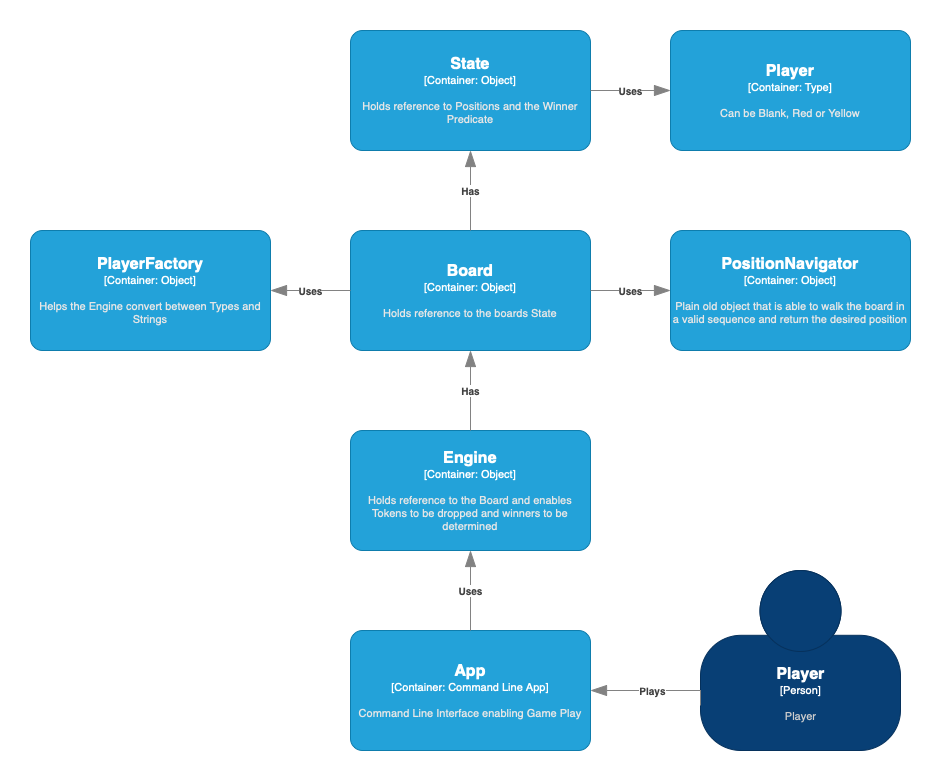

The diagram above was exported from draw.io. Its source (the exported page's mxGraphModel, read from the mxfile embedded in the PNG):
<mxGraphModel dx="2125" dy="1994" grid="1" gridSize="10" guides="1" tooltips="1" connect="1" arrows="1" fold="1" page="1" pageScale="1" pageWidth="827" pageHeight="1169" math="0" shadow="0">
  <root>
    <mxCell id="0" />
    <mxCell id="1" parent="0" />
    <object placeholders="1" c4Name="Engine" c4Type="Container" c4Technology="Object" c4Description="Holds reference to the Board and enables Tokens to be dropped and winners to be determined" label="&lt;font style=&quot;font-size: 16px&quot;&gt;&lt;b&gt;%c4Name%&lt;/b&gt;&lt;/font&gt;&lt;div&gt;[%c4Type%: %c4Technology%]&lt;/div&gt;&lt;br&gt;&lt;div&gt;&lt;font style=&quot;font-size: 11px&quot;&gt;&lt;font color=&quot;#E6E6E6&quot;&gt;%c4Description%&lt;/font&gt;&lt;/div&gt;" id="ToUeGtizvUXINOnrPyq_-1">
      <mxCell style="rounded=1;whiteSpace=wrap;html=1;fontSize=11;labelBackgroundColor=none;fillColor=#23A2D9;fontColor=#ffffff;align=center;arcSize=10;strokeColor=#0E7DAD;metaEdit=1;resizable=0;points=[[0.25,0,0],[0.5,0,0],[0.75,0,0],[1,0.25,0],[1,0.5,0],[1,0.75,0],[0.75,1,0],[0.5,1,0],[0.25,1,0],[0,0.75,0],[0,0.5,0],[0,0.25,0]];" vertex="1" parent="1">
        <mxGeometry x="200" y="320" width="240" height="120" as="geometry" />
      </mxCell>
    </object>
    <object placeholders="1" c4Name="Board" c4Type="Container" c4Technology="Object" c4Description="Holds reference to the boards State" label="&lt;font style=&quot;font-size: 16px&quot;&gt;&lt;b&gt;%c4Name%&lt;/b&gt;&lt;/font&gt;&lt;div&gt;[%c4Type%: %c4Technology%]&lt;/div&gt;&lt;br&gt;&lt;div&gt;&lt;font style=&quot;font-size: 11px&quot;&gt;&lt;font color=&quot;#E6E6E6&quot;&gt;%c4Description%&lt;/font&gt;&lt;/div&gt;" id="ToUeGtizvUXINOnrPyq_-2">
      <mxCell style="rounded=1;whiteSpace=wrap;html=1;fontSize=11;labelBackgroundColor=none;fillColor=#23A2D9;fontColor=#ffffff;align=center;arcSize=10;strokeColor=#0E7DAD;metaEdit=1;resizable=0;points=[[0.25,0,0],[0.5,0,0],[0.75,0,0],[1,0.25,0],[1,0.5,0],[1,0.75,0],[0.75,1,0],[0.5,1,0],[0.25,1,0],[0,0.75,0],[0,0.5,0],[0,0.25,0]];" vertex="1" parent="1">
        <mxGeometry x="200" y="120" width="240" height="120" as="geometry" />
      </mxCell>
    </object>
    <object placeholders="1" c4Name="State" c4Type="Container" c4Technology="Object" c4Description="Holds reference to Positions and the Winner Predicate" label="&lt;font style=&quot;font-size: 16px&quot;&gt;&lt;b&gt;%c4Name%&lt;/b&gt;&lt;/font&gt;&lt;div&gt;[%c4Type%: %c4Technology%]&lt;/div&gt;&lt;br&gt;&lt;div&gt;&lt;font style=&quot;font-size: 11px&quot;&gt;&lt;font color=&quot;#E6E6E6&quot;&gt;%c4Description%&lt;/font&gt;&lt;/div&gt;" id="ToUeGtizvUXINOnrPyq_-3">
      <mxCell style="rounded=1;whiteSpace=wrap;html=1;fontSize=11;labelBackgroundColor=none;fillColor=#23A2D9;fontColor=#ffffff;align=center;arcSize=10;strokeColor=#0E7DAD;metaEdit=1;resizable=0;points=[[0.25,0,0],[0.5,0,0],[0.75,0,0],[1,0.25,0],[1,0.5,0],[1,0.75,0],[0.75,1,0],[0.5,1,0],[0.25,1,0],[0,0.75,0],[0,0.5,0],[0,0.25,0]];" vertex="1" parent="1">
        <mxGeometry x="200" y="-80" width="240" height="120" as="geometry" />
      </mxCell>
    </object>
    <object placeholders="1" c4Type="Relationship" c4Description="Has" label="&lt;div style=&quot;text-align: left&quot;&gt;&lt;div style=&quot;text-align: center&quot;&gt;&lt;b&gt;%c4Description%&lt;/b&gt;&lt;/div&gt;" id="ToUeGtizvUXINOnrPyq_-5">
      <mxCell style="endArrow=blockThin;html=1;fontSize=10;fontColor=#404040;strokeWidth=1;endFill=1;strokeColor=#828282;elbow=vertical;metaEdit=1;endSize=14;startSize=14;jumpStyle=arc;jumpSize=16;rounded=0;edgeStyle=orthogonalEdgeStyle;exitX=0.5;exitY=0;exitDx=0;exitDy=0;exitPerimeter=0;entryX=0.5;entryY=1;entryDx=0;entryDy=0;entryPerimeter=0;" edge="1" parent="1" source="ToUeGtizvUXINOnrPyq_-1" target="ToUeGtizvUXINOnrPyq_-2">
        <mxGeometry width="240" relative="1" as="geometry">
          <mxPoint x="460" y="270" as="sourcePoint" />
          <mxPoint x="700" y="270" as="targetPoint" />
        </mxGeometry>
      </mxCell>
    </object>
    <object placeholders="1" c4Type="Relationship" c4Description="Has" label="&lt;div style=&quot;text-align: left&quot;&gt;&lt;div style=&quot;text-align: center&quot;&gt;&lt;b&gt;%c4Description%&lt;/b&gt;&lt;/div&gt;" id="ToUeGtizvUXINOnrPyq_-7">
      <mxCell style="endArrow=blockThin;html=1;fontSize=10;fontColor=#404040;strokeWidth=1;endFill=1;strokeColor=#828282;elbow=vertical;metaEdit=1;endSize=14;startSize=14;jumpStyle=arc;jumpSize=16;rounded=0;edgeStyle=orthogonalEdgeStyle;exitX=0.5;exitY=0;exitDx=0;exitDy=0;exitPerimeter=0;entryX=0.5;entryY=1;entryDx=0;entryDy=0;entryPerimeter=0;" edge="1" parent="1" source="ToUeGtizvUXINOnrPyq_-2" target="ToUeGtizvUXINOnrPyq_-3">
        <mxGeometry width="240" relative="1" as="geometry">
          <mxPoint x="600" y="230" as="sourcePoint" />
          <mxPoint x="600" y="150" as="targetPoint" />
        </mxGeometry>
      </mxCell>
    </object>
    <object placeholders="1" c4Name="PositionNavigator" c4Type="Container" c4Technology="Object" c4Description="Plain old object that is able to walk the board in a valid sequence and return the desired position" label="&lt;font style=&quot;font-size: 16px&quot;&gt;&lt;b&gt;%c4Name%&lt;/b&gt;&lt;/font&gt;&lt;div&gt;[%c4Type%: %c4Technology%]&lt;/div&gt;&lt;br&gt;&lt;div&gt;&lt;font style=&quot;font-size: 11px&quot;&gt;&lt;font color=&quot;#E6E6E6&quot;&gt;%c4Description%&lt;/font&gt;&lt;/div&gt;" id="ToUeGtizvUXINOnrPyq_-8">
      <mxCell style="rounded=1;whiteSpace=wrap;html=1;fontSize=11;labelBackgroundColor=none;fillColor=#23A2D9;fontColor=#ffffff;align=center;arcSize=10;strokeColor=#0E7DAD;metaEdit=1;resizable=0;points=[[0.25,0,0],[0.5,0,0],[0.75,0,0],[1,0.25,0],[1,0.5,0],[1,0.75,0],[0.75,1,0],[0.5,1,0],[0.25,1,0],[0,0.75,0],[0,0.5,0],[0,0.25,0]];" vertex="1" parent="1">
        <mxGeometry x="520" y="120" width="240" height="120" as="geometry" />
      </mxCell>
    </object>
    <object placeholders="1" c4Type="Relationship" c4Description="Uses" label="&lt;div style=&quot;text-align: left&quot;&gt;&lt;div style=&quot;text-align: center&quot;&gt;&lt;b&gt;%c4Description%&lt;/b&gt;&lt;/div&gt;" id="ToUeGtizvUXINOnrPyq_-9">
      <mxCell style="endArrow=blockThin;html=1;fontSize=10;fontColor=#404040;strokeWidth=1;endFill=1;strokeColor=#828282;elbow=vertical;metaEdit=1;endSize=14;startSize=14;jumpStyle=arc;jumpSize=16;rounded=0;edgeStyle=orthogonalEdgeStyle;exitX=1;exitY=0.5;exitDx=0;exitDy=0;exitPerimeter=0;entryX=0;entryY=0.5;entryDx=0;entryDy=0;entryPerimeter=0;" edge="1" parent="1" source="ToUeGtizvUXINOnrPyq_-2" target="ToUeGtizvUXINOnrPyq_-8">
        <mxGeometry width="240" relative="1" as="geometry">
          <mxPoint x="710" y="350" as="sourcePoint" />
          <mxPoint x="710" y="270" as="targetPoint" />
        </mxGeometry>
      </mxCell>
    </object>
    <object placeholders="1" c4Name="Player" c4Type="Container" c4Technology="Type" c4Description="Can be Blank, Red or Yellow" label="&lt;font style=&quot;font-size: 16px&quot;&gt;&lt;b&gt;%c4Name%&lt;/b&gt;&lt;/font&gt;&lt;div&gt;[%c4Type%: %c4Technology%]&lt;/div&gt;&lt;br&gt;&lt;div&gt;&lt;font style=&quot;font-size: 11px&quot;&gt;&lt;font color=&quot;#E6E6E6&quot;&gt;%c4Description%&lt;/font&gt;&lt;/div&gt;" id="ToUeGtizvUXINOnrPyq_-10">
      <mxCell style="rounded=1;whiteSpace=wrap;html=1;fontSize=11;labelBackgroundColor=none;fillColor=#23A2D9;fontColor=#ffffff;align=center;arcSize=10;strokeColor=#0E7DAD;metaEdit=1;resizable=0;points=[[0.25,0,0],[0.5,0,0],[0.75,0,0],[1,0.25,0],[1,0.5,0],[1,0.75,0],[0.75,1,0],[0.5,1,0],[0.25,1,0],[0,0.75,0],[0,0.5,0],[0,0.25,0]];" vertex="1" parent="1">
        <mxGeometry x="520" y="-80" width="240" height="120" as="geometry" />
      </mxCell>
    </object>
    <object placeholders="1" c4Type="Relationship" c4Description="Uses" label="&lt;div style=&quot;text-align: left&quot;&gt;&lt;div style=&quot;text-align: center&quot;&gt;&lt;b&gt;%c4Description%&lt;/b&gt;&lt;/div&gt;" id="ToUeGtizvUXINOnrPyq_-11">
      <mxCell style="endArrow=blockThin;html=1;fontSize=10;fontColor=#404040;strokeWidth=1;endFill=1;strokeColor=#828282;elbow=vertical;metaEdit=1;endSize=14;startSize=14;jumpStyle=arc;jumpSize=16;rounded=0;edgeStyle=orthogonalEdgeStyle;entryX=0;entryY=0.5;entryDx=0;entryDy=0;entryPerimeter=0;exitX=1;exitY=0.5;exitDx=0;exitDy=0;exitPerimeter=0;" edge="1" parent="1" source="ToUeGtizvUXINOnrPyq_-3" target="ToUeGtizvUXINOnrPyq_-10">
        <mxGeometry width="240" relative="1" as="geometry">
          <mxPoint x="450" y="190" as="sourcePoint" />
          <mxPoint x="530" y="190" as="targetPoint" />
        </mxGeometry>
      </mxCell>
    </object>
    <object placeholders="1" c4Name="PlayerFactory" c4Type="Container" c4Technology="Object" c4Description="Helps the Engine convert between Types and Strings" label="&lt;font style=&quot;font-size: 16px&quot;&gt;&lt;b&gt;%c4Name%&lt;/b&gt;&lt;/font&gt;&lt;div&gt;[%c4Type%: %c4Technology%]&lt;/div&gt;&lt;br&gt;&lt;div&gt;&lt;font style=&quot;font-size: 11px&quot;&gt;&lt;font color=&quot;#E6E6E6&quot;&gt;%c4Description%&lt;/font&gt;&lt;/div&gt;" id="ToUeGtizvUXINOnrPyq_-12">
      <mxCell style="rounded=1;whiteSpace=wrap;html=1;fontSize=11;labelBackgroundColor=none;fillColor=#23A2D9;fontColor=#ffffff;align=center;arcSize=10;strokeColor=#0E7DAD;metaEdit=1;resizable=0;points=[[0.25,0,0],[0.5,0,0],[0.75,0,0],[1,0.25,0],[1,0.5,0],[1,0.75,0],[0.75,1,0],[0.5,1,0],[0.25,1,0],[0,0.75,0],[0,0.5,0],[0,0.25,0]];" vertex="1" parent="1">
        <mxGeometry x="-120" y="120" width="240" height="120" as="geometry" />
      </mxCell>
    </object>
    <object placeholders="1" c4Type="Relationship" c4Description="Uses" label="&lt;div style=&quot;text-align: left&quot;&gt;&lt;div style=&quot;text-align: center&quot;&gt;&lt;b&gt;%c4Description%&lt;/b&gt;&lt;/div&gt;" id="ToUeGtizvUXINOnrPyq_-13">
      <mxCell style="endArrow=blockThin;html=1;fontSize=10;fontColor=#404040;strokeWidth=1;endFill=1;strokeColor=#828282;elbow=vertical;metaEdit=1;endSize=14;startSize=14;jumpStyle=arc;jumpSize=16;rounded=0;edgeStyle=orthogonalEdgeStyle;entryX=1;entryY=0.5;entryDx=0;entryDy=0;entryPerimeter=0;" edge="1" parent="1" target="ToUeGtizvUXINOnrPyq_-12">
        <mxGeometry width="240" relative="1" as="geometry">
          <mxPoint x="200" y="180" as="sourcePoint" />
          <mxPoint x="530" y="190" as="targetPoint" />
        </mxGeometry>
      </mxCell>
    </object>
    <object placeholders="1" c4Name="App" c4Type="Container" c4Technology="Command Line App" c4Description="Command Line Interface enabling Game Play" label="&lt;font style=&quot;font-size: 16px&quot;&gt;&lt;b&gt;%c4Name%&lt;/b&gt;&lt;/font&gt;&lt;div&gt;[%c4Type%: %c4Technology%]&lt;/div&gt;&lt;br&gt;&lt;div&gt;&lt;font style=&quot;font-size: 11px&quot;&gt;&lt;font color=&quot;#E6E6E6&quot;&gt;%c4Description%&lt;/font&gt;&lt;/div&gt;" id="ToUeGtizvUXINOnrPyq_-14">
      <mxCell style="rounded=1;whiteSpace=wrap;html=1;fontSize=11;labelBackgroundColor=none;fillColor=#23A2D9;fontColor=#ffffff;align=center;arcSize=10;strokeColor=#0E7DAD;metaEdit=1;resizable=0;points=[[0.25,0,0],[0.5,0,0],[0.75,0,0],[1,0.25,0],[1,0.5,0],[1,0.75,0],[0.75,1,0],[0.5,1,0],[0.25,1,0],[0,0.75,0],[0,0.5,0],[0,0.25,0]];" vertex="1" parent="1">
        <mxGeometry x="200" y="520" width="240" height="120" as="geometry" />
      </mxCell>
    </object>
    <object placeholders="1" c4Type="Relationship" c4Description="Uses" label="&lt;div style=&quot;text-align: left&quot;&gt;&lt;div style=&quot;text-align: center&quot;&gt;&lt;b&gt;%c4Description%&lt;/b&gt;&lt;/div&gt;" id="ToUeGtizvUXINOnrPyq_-15">
      <mxCell style="endArrow=blockThin;html=1;fontSize=10;fontColor=#404040;strokeWidth=1;endFill=1;strokeColor=#828282;elbow=vertical;metaEdit=1;endSize=14;startSize=14;jumpStyle=arc;jumpSize=16;rounded=0;edgeStyle=orthogonalEdgeStyle;entryX=0.5;entryY=1;entryDx=0;entryDy=0;entryPerimeter=0;exitX=0.5;exitY=0;exitDx=0;exitDy=0;exitPerimeter=0;" edge="1" parent="1" source="ToUeGtizvUXINOnrPyq_-14" target="ToUeGtizvUXINOnrPyq_-1">
        <mxGeometry width="240" relative="1" as="geometry">
          <mxPoint x="210" y="190" as="sourcePoint" />
          <mxPoint x="130" y="190" as="targetPoint" />
        </mxGeometry>
      </mxCell>
    </object>
    <object placeholders="1" c4Name="Player" c4Type="Person" c4Description="Player" label="&lt;font style=&quot;font-size: 16px&quot;&gt;&lt;b&gt;%c4Name%&lt;/b&gt;&lt;/font&gt;&lt;div&gt;[%c4Type%]&lt;/div&gt;&lt;br&gt;&lt;div&gt;&lt;font style=&quot;font-size: 11px&quot;&gt;&lt;font color=&quot;#cccccc&quot;&gt;%c4Description%&lt;/font&gt;&lt;/div&gt;" id="ToUeGtizvUXINOnrPyq_-16">
      <mxCell style="html=1;fontSize=11;dashed=0;whitespace=wrap;fillColor=#083F75;strokeColor=#06315C;fontColor=#ffffff;shape=mxgraph.c4.person2;align=center;metaEdit=1;points=[[0.5,0,0],[1,0.5,0],[1,0.75,0],[0.75,1,0],[0.5,1,0],[0.25,1,0],[0,0.75,0],[0,0.5,0]];resizable=0;" vertex="1" parent="1">
        <mxGeometry x="550" y="460" width="200" height="180" as="geometry" />
      </mxCell>
    </object>
    <object placeholders="1" c4Type="Relationship" c4Description="Plays" label="&lt;div style=&quot;text-align: left&quot;&gt;&lt;div style=&quot;text-align: center&quot;&gt;&lt;b&gt;%c4Description%&lt;/b&gt;&lt;/div&gt;" id="ToUeGtizvUXINOnrPyq_-17">
      <mxCell style="endArrow=blockThin;html=1;fontSize=10;fontColor=#404040;strokeWidth=1;endFill=1;strokeColor=#828282;elbow=vertical;metaEdit=1;endSize=14;startSize=14;jumpStyle=arc;jumpSize=16;rounded=0;edgeStyle=orthogonalEdgeStyle;exitX=0;exitY=0.75;exitDx=0;exitDy=0;exitPerimeter=0;" edge="1" parent="1" source="ToUeGtizvUXINOnrPyq_-16" target="ToUeGtizvUXINOnrPyq_-14">
        <mxGeometry width="240" relative="1" as="geometry">
          <mxPoint x="210" y="190" as="sourcePoint" />
          <mxPoint x="130" y="190" as="targetPoint" />
          <Array as="points">
            <mxPoint x="550" y="580" />
          </Array>
        </mxGeometry>
      </mxCell>
    </object>
  </root>
</mxGraphModel>